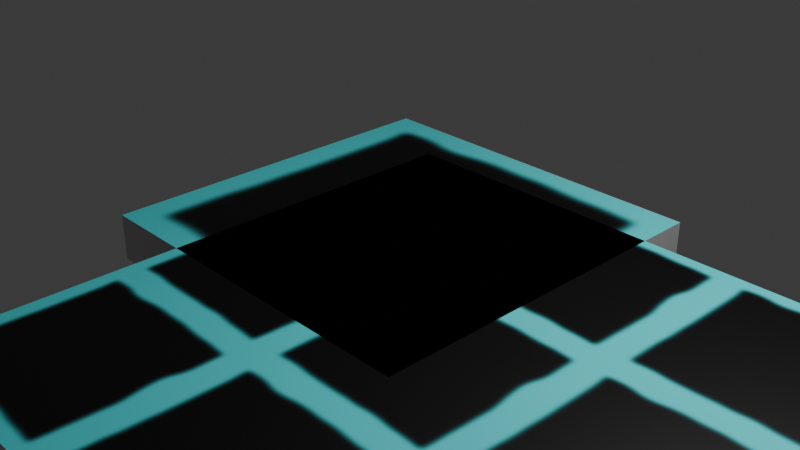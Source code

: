 # Source: tile.blend  (saved by Blender 4.0.36; exported with 4.5.12 LTS)
import bpy
from mathutils import Matrix  # noqa: F401  (used for matrix-valued properties, if any)

bpy.ops.wm.read_factory_settings(use_empty=True)
scene = bpy.context.scene
scene.name = 'Scene'

# ---- collections
col_collection_2 = bpy.data.collections.new('Collection 2'); scene.collection.children.link(col_collection_2)
col_collection = bpy.data.collections.new('Collection'); scene.collection.children.link(col_collection)

# ---- images (referenced by path relative to the original .blend; pixels are not part of the script)
import os
ASSET_DIR = os.environ.get("B2B_ASSET_DIR", "")  # directory of the original .blend (textures are referenced by path, not embedded)
HERE = os.path.dirname(os.path.abspath(__file__))  # packed textures are extracted next to this script under _unpacked/

def load_image(name, relpath, width, height, colorspace="sRGB"):
    """Load a texture the original file referenced (path relative to the .blend, or extracted next to this script)."""
    p = next((c for c in (os.path.join(HERE, relpath), os.path.join(ASSET_DIR, relpath)) if relpath and os.path.exists(c)), "")
    if p:
        img = bpy.data.images.load(p, check_existing=True)
        img.name = name
    else:  # same state as the original file: an image datablock whose file is absent (Cycles renders it pink)
        img = bpy.data.images.new(name, width, height)
        img.source = "FILE"
        img.filepath = "//" + (relpath or name)
    img.colorspace_settings.name = colorspace
    return img
img_basic_one = load_image('Basic One', '_unpacked/Basic_One.e0b26c66.png', 1024, 1024, 'sRGB')

# ---- materials (node trees are filled in below, after node groups)
mat_material_001 = bpy.data.materials.new('Material.001')
mat_material_001.alpha_threshold = 0.0
mat_material_001.use_transparent_shadow = False
mat_material_001.roughness = 0.5
mat_material_001.line_color = (0.0, 0.0, 0.0, 1.0)
mat_material = bpy.data.materials.new('Material')
mat_material.alpha_threshold = 0.0
mat_material.use_transparent_shadow = False
mat_material.roughness = 0.5
mat_material.line_color = (0.0, 0.0, 0.0, 1.0)

# ---- material node trees
mat_material_001.use_nodes = True; mat_material_001.node_tree.nodes.clear()
_N = mat_material_001.node_tree.nodes; _L = mat_material_001.node_tree.links
n0 = _N.new('ShaderNodeOutputMaterial'); n0.name = 'Material Output'; n0.location = (300, 300)
n1 = _N.new('ShaderNodeBsdfPrincipled'); n1.name = 'Principled BSDF'; n1.location = (10, 300)
n1.inputs[3].default_value = 1.45
n2 = _N.new('ShaderNodeTexImage'); n2.name = 'Image Texture'; n2.location = (-280, 260)
n2.image = img_basic_one
_L.new(n1.outputs[0], n0.inputs[0])
_L.new(n2.outputs[0], n1.inputs[0])
n0.is_active_output = True
mat_material.use_nodes = True; mat_material.node_tree.nodes.clear()
_N = mat_material.node_tree.nodes; _L = mat_material.node_tree.links
n0 = _N.new('ShaderNodeOutputMaterial'); n0.name = 'Material Output'; n0.location = (300, 300)
n1 = _N.new('ShaderNodeBsdfPrincipled'); n1.name = 'Principled BSDF'; n1.location = (10, 300)
n1.inputs[3].default_value = 1.45
n2 = _N.new('ShaderNodeTexImage'); n2.name = 'Image Texture'; n2.location = (-280, 260)
n2.image = img_basic_one
_L.new(n1.outputs[0], n0.inputs[0])
_L.new(n2.outputs[0], n1.inputs[0])
n0.is_active_output = True

# ---- world
world_world = bpy.data.worlds.new('World'); scene.world = world_world
world_world.use_nodes = True; world_world.node_tree.nodes.clear()
_N = world_world.node_tree.nodes; _L = world_world.node_tree.links
n0 = _N.new('ShaderNodeOutputWorld'); n0.name = 'World Output'; n0.location = (300, 300)
n1 = _N.new('ShaderNodeBackground'); n1.name = 'Background'; n1.location = (10, 300)
n1.inputs[0].default_value = (0.05088, 0.05088, 0.05088, 1.0)
_L.new(n1.outputs[0], n0.inputs[0])
n0.is_active_output = True
world_world.color = (0.05088, 0.05088, 0.05088)
world_world.use_sun_shadow = False
world_world.sun_shadow_jitter_overblur = 0.0

# ---- cameras
cam_camera = bpy.data.cameras.new('Camera')
cam_camera.clip_end = 100.0
cam_camera.ortho_scale = 7.314

# ---- lights
light_light = bpy.data.lights.new('Light', 'POINT')
light_light.transmission_factor = 0.0
light_light.use_soft_falloff = False
light_light.energy = 1000.0
light_light.shadow_soft_size = 0.1
light_light.shadow_maximum_resolution = 0.006
light_light.use_absolute_resolution = True

# ---- meshes
me_cube_002 = bpy.data.meshes.new('Cube.002')
me_cube_002.from_pydata([(1.0, 1.0, 0.0), (1.0, 1.0, -0.5), (1.0, -1.0, 0.0), (1.0, -1.0, -0.5), (-1.0, 1.0, 0.0), (-1.0, 1.0, -0.5), (-1.0, -1.0, 0.0), (-1.0, -1.0, -0.5)], [], [(0, 4, 6, 2), (3, 2, 6, 7), (7, 6, 4, 5), (5, 1, 3, 7), (1, 0, 2, 3), (5, 4, 0, 1)])
_uv = me_cube_002.uv_layers.new(name='UVMap')
_uv.uv.foreach_set('vector', [0.3124, 0.3124, 0.02098, 0.3124, 0.02098, 0.02098, 0.3124, 0.02098, 0.02098, 0.6457, 0.02098, 0.3543, 0.3124, 0.3543, 0.3124, 0.6457, 0.6457, 0.3124, 0.3543, 0.3124, 0.3543, 0.02098, 0.6457, 0.02098, 0.6457, 0.3543, 0.6457, 0.6457, 0.3543, 0.6457, 0.3543, 0.3543, 0.02098, 0.979, 0.02098, 0.6876, 0.3124, 0.6876, 0.3124, 0.979, 0.3543, 0.979, 0.3543, 0.6876, 0.6457, 0.6876, 0.6457, 0.979])
me_cube_002.materials.append(mat_material_001)
me_cube_002.use_mirror_vertex_groups = False
me_cube_002.update()
me_cube_011 = bpy.data.meshes.new('Cube.011')
me_cube_011.from_pydata([(1.0, 1.0, 0.0), (1.0, 1.0, -0.5), (1.0, -1.0, 0.0), (1.0, -1.0, -0.5), (-1.0, 1.0, 0.0), (-1.0, 1.0, -0.5), (-1.0, -1.0, 0.0), (-1.0, -1.0, -0.5)], [], [(0, 4, 6, 2), (3, 2, 6, 7), (7, 6, 4, 5), (5, 1, 3, 7), (1, 0, 2, 3), (5, 4, 0, 1)])
_uv = me_cube_011.uv_layers.new(name='UVMap')
_uv.uv.foreach_set('vector', [0.3124, 0.3124, 0.02098, 0.3124, 0.02098, 0.02098, 0.3124, 0.02098, 0.02098, 0.6457, 0.02098, 0.3543, 0.3124, 0.3543, 0.3124, 0.6457, 0.6457, 0.3124, 0.3543, 0.3124, 0.3543, 0.02098, 0.6457, 0.02098, 0.6457, 0.3543, 0.6457, 0.6457, 0.3543, 0.6457, 0.3543, 0.3543, 0.02098, 0.979, 0.02098, 0.6876, 0.3124, 0.6876, 0.3124, 0.979, 0.3543, 0.979, 0.3543, 0.6876, 0.6457, 0.6876, 0.6457, 0.979])
me_cube_011.materials.append(mat_material_001)
me_cube_011.use_mirror_vertex_groups = False
me_cube_011.update()
me_cube_012 = bpy.data.meshes.new('Cube.012')
me_cube_012.from_pydata([(1.0, 1.0, 0.0), (1.0, 1.0, -0.5), (1.0, -1.0, 0.0), (1.0, -1.0, -0.5), (-1.0, 1.0, 0.0), (-1.0, 1.0, -0.5), (-1.0, -1.0, 0.0), (-1.0, -1.0, -0.5)], [], [(0, 4, 6, 2), (3, 2, 6, 7), (7, 6, 4, 5), (5, 1, 3, 7), (1, 0, 2, 3), (5, 4, 0, 1)])
_uv = me_cube_012.uv_layers.new(name='UVMap')
_uv.uv.foreach_set('vector', [0.3124, 0.3124, 0.02098, 0.3124, 0.02098, 0.02098, 0.3124, 0.02098, 0.02098, 0.6457, 0.02098, 0.3543, 0.3124, 0.3543, 0.3124, 0.6457, 0.6457, 0.3124, 0.3543, 0.3124, 0.3543, 0.02098, 0.6457, 0.02098, 0.6457, 0.3543, 0.6457, 0.6457, 0.3543, 0.6457, 0.3543, 0.3543, 0.02098, 0.979, 0.02098, 0.6876, 0.3124, 0.6876, 0.3124, 0.979, 0.3543, 0.979, 0.3543, 0.6876, 0.6457, 0.6876, 0.6457, 0.979])
me_cube_012.materials.append(mat_material_001)
me_cube_012.use_mirror_vertex_groups = False
me_cube_012.update()
me_cube_013 = bpy.data.meshes.new('Cube.013')
me_cube_013.from_pydata([(1.0, 1.0, 0.0), (1.0, 1.0, -0.5), (1.0, -1.0, 0.0), (1.0, -1.0, -0.5), (-1.0, 1.0, 0.0), (-1.0, 1.0, -0.5), (-1.0, -1.0, 0.0), (-1.0, -1.0, -0.5)], [], [(0, 4, 6, 2), (3, 2, 6, 7), (7, 6, 4, 5), (5, 1, 3, 7), (1, 0, 2, 3), (5, 4, 0, 1)])
_uv = me_cube_013.uv_layers.new(name='UVMap')
_uv.uv.foreach_set('vector', [0.3124, 0.3124, 0.02098, 0.3124, 0.02098, 0.02098, 0.3124, 0.02098, 0.02098, 0.6457, 0.02098, 0.3543, 0.3124, 0.3543, 0.3124, 0.6457, 0.6457, 0.3124, 0.3543, 0.3124, 0.3543, 0.02098, 0.6457, 0.02098, 0.6457, 0.3543, 0.6457, 0.6457, 0.3543, 0.6457, 0.3543, 0.3543, 0.02098, 0.979, 0.02098, 0.6876, 0.3124, 0.6876, 0.3124, 0.979, 0.3543, 0.979, 0.3543, 0.6876, 0.6457, 0.6876, 0.6457, 0.979])
me_cube_013.materials.append(mat_material_001)
me_cube_013.use_mirror_vertex_groups = False
me_cube_013.update()
me_cube_014 = bpy.data.meshes.new('Cube.014')
me_cube_014.from_pydata([(1.0, 1.0, 0.0), (1.0, 1.0, -0.5), (1.0, -1.0, 0.0), (1.0, -1.0, -0.5), (-1.0, 1.0, 0.0), (-1.0, 1.0, -0.5), (-1.0, -1.0, 0.0), (-1.0, -1.0, -0.5)], [], [(0, 4, 6, 2), (3, 2, 6, 7), (7, 6, 4, 5), (5, 1, 3, 7), (1, 0, 2, 3), (5, 4, 0, 1)])
_uv = me_cube_014.uv_layers.new(name='UVMap')
_uv.uv.foreach_set('vector', [0.3124, 0.3124, 0.02098, 0.3124, 0.02098, 0.02098, 0.3124, 0.02098, 0.02098, 0.6457, 0.02098, 0.3543, 0.3124, 0.3543, 0.3124, 0.6457, 0.6457, 0.3124, 0.3543, 0.3124, 0.3543, 0.02098, 0.6457, 0.02098, 0.6457, 0.3543, 0.6457, 0.6457, 0.3543, 0.6457, 0.3543, 0.3543, 0.02098, 0.979, 0.02098, 0.6876, 0.3124, 0.6876, 0.3124, 0.979, 0.3543, 0.979, 0.3543, 0.6876, 0.6457, 0.6876, 0.6457, 0.979])
me_cube_014.materials.append(mat_material_001)
me_cube_014.use_mirror_vertex_groups = False
me_cube_014.update()
me_cube_015 = bpy.data.meshes.new('Cube.015')
me_cube_015.from_pydata([(1.0, 1.0, 0.0), (1.0, 1.0, -0.5), (1.0, -1.0, 0.0), (1.0, -1.0, -0.5), (-1.0, 1.0, 0.0), (-1.0, 1.0, -0.5), (-1.0, -1.0, 0.0), (-1.0, -1.0, -0.5)], [], [(0, 4, 6, 2), (3, 2, 6, 7), (7, 6, 4, 5), (5, 1, 3, 7), (1, 0, 2, 3), (5, 4, 0, 1)])
_uv = me_cube_015.uv_layers.new(name='UVMap')
_uv.uv.foreach_set('vector', [0.3124, 0.3124, 0.02098, 0.3124, 0.02098, 0.02098, 0.3124, 0.02098, 0.02098, 0.6457, 0.02098, 0.3543, 0.3124, 0.3543, 0.3124, 0.6457, 0.6457, 0.3124, 0.3543, 0.3124, 0.3543, 0.02098, 0.6457, 0.02098, 0.6457, 0.3543, 0.6457, 0.6457, 0.3543, 0.6457, 0.3543, 0.3543, 0.02098, 0.979, 0.02098, 0.6876, 0.3124, 0.6876, 0.3124, 0.979, 0.3543, 0.979, 0.3543, 0.6876, 0.6457, 0.6876, 0.6457, 0.979])
me_cube_015.materials.append(mat_material_001)
me_cube_015.use_mirror_vertex_groups = False
me_cube_015.update()
me_cube_016 = bpy.data.meshes.new('Cube.016')
me_cube_016.from_pydata([(1.0, 1.0, 0.0), (1.0, 1.0, -0.5), (1.0, -1.0, 0.0), (1.0, -1.0, -0.5), (-1.0, 1.0, 0.0), (-1.0, 1.0, -0.5), (-1.0, -1.0, 0.0), (-1.0, -1.0, -0.5)], [], [(0, 4, 6, 2), (3, 2, 6, 7), (7, 6, 4, 5), (5, 1, 3, 7), (1, 0, 2, 3), (5, 4, 0, 1)])
_uv = me_cube_016.uv_layers.new(name='UVMap')
_uv.uv.foreach_set('vector', [0.3124, 0.3124, 0.02098, 0.3124, 0.02098, 0.02098, 0.3124, 0.02098, 0.02098, 0.6457, 0.02098, 0.3543, 0.3124, 0.3543, 0.3124, 0.6457, 0.6457, 0.3124, 0.3543, 0.3124, 0.3543, 0.02098, 0.6457, 0.02098, 0.6457, 0.3543, 0.6457, 0.6457, 0.3543, 0.6457, 0.3543, 0.3543, 0.02098, 0.979, 0.02098, 0.6876, 0.3124, 0.6876, 0.3124, 0.979, 0.3543, 0.979, 0.3543, 0.6876, 0.6457, 0.6876, 0.6457, 0.979])
me_cube_016.materials.append(mat_material_001)
me_cube_016.use_mirror_vertex_groups = False
me_cube_016.update()
me_cube_017 = bpy.data.meshes.new('Cube.017')
me_cube_017.from_pydata([(1.0, 1.0, 0.0), (1.0, 1.0, -0.5), (1.0, -1.0, 0.0), (1.0, -1.0, -0.5), (-1.0, 1.0, 0.0), (-1.0, 1.0, -0.5), (-1.0, -1.0, 0.0), (-1.0, -1.0, -0.5)], [], [(0, 4, 6, 2), (3, 2, 6, 7), (7, 6, 4, 5), (5, 1, 3, 7), (1, 0, 2, 3), (5, 4, 0, 1)])
_uv = me_cube_017.uv_layers.new(name='UVMap')
_uv.uv.foreach_set('vector', [0.3124, 0.3124, 0.02098, 0.3124, 0.02098, 0.02098, 0.3124, 0.02098, 0.02098, 0.6457, 0.02098, 0.3543, 0.3124, 0.3543, 0.3124, 0.6457, 0.6457, 0.3124, 0.3543, 0.3124, 0.3543, 0.02098, 0.6457, 0.02098, 0.6457, 0.3543, 0.6457, 0.6457, 0.3543, 0.6457, 0.3543, 0.3543, 0.02098, 0.979, 0.02098, 0.6876, 0.3124, 0.6876, 0.3124, 0.979, 0.3543, 0.979, 0.3543, 0.6876, 0.6457, 0.6876, 0.6457, 0.979])
me_cube_017.materials.append(mat_material_001)
me_cube_017.use_mirror_vertex_groups = False
me_cube_017.update()
me_cube_018 = bpy.data.meshes.new('Cube.018')
me_cube_018.from_pydata([(1.0, 1.0, 0.0), (1.0, 1.0, -0.5), (1.0, -1.0, 0.0), (1.0, -1.0, -0.5), (-1.0, 1.0, 0.0), (-1.0, 1.0, -0.5), (-1.0, -1.0, 0.0), (-1.0, -1.0, -0.5)], [], [(0, 4, 6, 2), (3, 2, 6, 7), (7, 6, 4, 5), (5, 1, 3, 7), (1, 0, 2, 3), (5, 4, 0, 1)])
_uv = me_cube_018.uv_layers.new(name='UVMap')
_uv.uv.foreach_set('vector', [0.3124, 0.3124, 0.02098, 0.3124, 0.02098, 0.02098, 0.3124, 0.02098, 0.02098, 0.6457, 0.02098, 0.3543, 0.3124, 0.3543, 0.3124, 0.6457, 0.6457, 0.3124, 0.3543, 0.3124, 0.3543, 0.02098, 0.6457, 0.02098, 0.6457, 0.3543, 0.6457, 0.6457, 0.3543, 0.6457, 0.3543, 0.3543, 0.02098, 0.979, 0.02098, 0.6876, 0.3124, 0.6876, 0.3124, 0.979, 0.3543, 0.979, 0.3543, 0.6876, 0.6457, 0.6876, 0.6457, 0.979])
me_cube_018.materials.append(mat_material_001)
me_cube_018.use_mirror_vertex_groups = False
me_cube_018.update()
me_cube = bpy.data.meshes.new('Cube')
me_cube.from_pydata([(0.5, 0.5, 0.0), (0.5, 0.5, -0.25), (0.5, -0.5, 0.0), (0.5, -0.5, -0.25), (-0.5, 0.5, 0.0), (-0.5, 0.5, -0.25), (-0.5, -0.5, 0.0), (-0.5, -0.5, -0.25)], [], [(0, 4, 6, 2), (3, 2, 6, 7), (7, 6, 4, 5), (5, 1, 3, 7), (1, 0, 2, 3), (5, 4, 0, 1)])
_uv = me_cube.uv_layers.new(name='UVMap')
_uv.uv.foreach_set('vector', [0.3124, 0.3124, 0.02098, 0.3124, 0.02098, 0.02098, 0.3124, 0.02098, 0.02098, 0.6457, 0.02098, 0.3543, 0.3124, 0.3543, 0.3124, 0.6457, 0.6457, 0.3124, 0.3543, 0.3124, 0.3543, 0.02098, 0.6457, 0.02098, 0.6457, 0.3543, 0.6457, 0.6457, 0.3543, 0.6457, 0.3543, 0.3543, 0.02098, 0.979, 0.02098, 0.6876, 0.3124, 0.6876, 0.3124, 0.979, 0.3543, 0.979, 0.3543, 0.6876, 0.6457, 0.6876, 0.6457, 0.979])
me_cube.materials.append(mat_material)
me_cube.use_mirror_vertex_groups = False
me_cube.update()
me_cube_001 = bpy.data.meshes.new('Cube.001')
me_cube_001.from_pydata([(-2.0, -2.0, -4.0), (-2.0, -2.0, 0.0), (-2.0, 2.0, -4.0), (-2.0, 2.0, 0.0), (2.0, -2.0, -4.0), (2.0, -2.0, 0.0), (2.0, 2.0, -4.0), (2.0, 2.0, 0.0)], [], [(0, 1, 3, 2), (2, 3, 7, 6), (6, 7, 5, 4), (4, 5, 1, 0), (2, 6, 4, 0), (7, 3, 1, 5)])
_uv = me_cube_001.uv_layers.new(name='UVMap')
_uv.uv.foreach_set('vector', [0.02098, 0.3124, 0.02098, 0.02098, 0.3124, 0.02098, 0.3124, 0.3124, 0.02098, 0.6457, 0.02098, 0.3543, 0.3124, 0.3543, 0.3124, 0.6457, 0.6457, 0.3124, 0.3543, 0.3124, 0.3543, 0.02098, 0.6457, 0.02098, 0.6457, 0.6457, 0.3543, 0.6457, 0.3543, 0.3543, 0.6457, 0.3543, 0.3124, 0.979, 0.02098, 0.979, 0.02098, 0.6876, 0.3124, 0.6876, 0.3117, 0.315, 0.02033, 0.315, 0.02033, 0.02358, 0.3117, 0.02358])
me_cube_001.materials.append(mat_material)
me_cube_001.update()

# ---- objects
ob_floor_tile_001 = bpy.data.objects.new('Floor Tile.001', me_cube_002)
ob_floor_tile_002 = bpy.data.objects.new('Floor Tile.002', me_cube_011)
ob_floor_tile_003 = bpy.data.objects.new('Floor Tile.003', me_cube_012)
ob_floor_tile_004 = bpy.data.objects.new('Floor Tile.004', me_cube_013)
ob_floor_tile_005 = bpy.data.objects.new('Floor Tile.005', me_cube_014)
ob_floor_tile_006 = bpy.data.objects.new('Floor Tile.006', me_cube_015)
ob_floor_tile_007 = bpy.data.objects.new('Floor Tile.007', me_cube_016)
ob_floor_tile_008 = bpy.data.objects.new('Floor Tile.008', me_cube_017)
ob_floor_tile_009 = bpy.data.objects.new('Floor Tile.009', me_cube_018)
ob_floor_tile = bpy.data.objects.new('Floor Tile', me_cube)
ob_light = bpy.data.objects.new('Light', light_light)
ob_camera = bpy.data.objects.new('Camera', cam_camera)
ob_floor_tile_xl = bpy.data.objects.new('Floor Tile XL', me_cube_001)

# ---- transforms, parenting, visibility, modifiers, constraints
ob_floor_tile_001.location = (0.0, -3.596, 0.0)
ob_floor_tile_001.lock_rotations_4d = False
ob_floor_tile_001.empty_display_type = 'ARROWS'
ob_floor_tile_001.lineart.crease_threshold = 0.0
ob_floor_tile_002.location = (0.0, -1.596, 0.0)
ob_floor_tile_002.lock_rotations_4d = False
ob_floor_tile_002.empty_display_type = 'ARROWS'
ob_floor_tile_002.lineart.crease_threshold = 0.0
ob_floor_tile_003.location = (0.0, 0.4038, 0.0)
ob_floor_tile_003.lock_rotations_4d = False
ob_floor_tile_003.empty_display_type = 'ARROWS'
ob_floor_tile_003.lineart.crease_threshold = 0.0
ob_floor_tile_004.location = (2.0, -3.596, 0.0)
ob_floor_tile_004.lock_rotations_4d = False
ob_floor_tile_004.empty_display_type = 'ARROWS'
ob_floor_tile_004.lineart.crease_threshold = 0.0
ob_floor_tile_005.location = (4.0, -3.596, 0.0)
ob_floor_tile_005.lock_rotations_4d = False
ob_floor_tile_005.empty_display_type = 'ARROWS'
ob_floor_tile_005.lineart.crease_threshold = 0.0
ob_floor_tile_006.location = (2.0, -1.596, 0.0)
ob_floor_tile_006.lock_rotations_4d = False
ob_floor_tile_006.empty_display_type = 'ARROWS'
ob_floor_tile_006.lineart.crease_threshold = 0.0
ob_floor_tile_007.location = (4.0, -1.596, 0.0)
ob_floor_tile_007.lock_rotations_4d = False
ob_floor_tile_007.empty_display_type = 'ARROWS'
ob_floor_tile_007.lineart.crease_threshold = 0.0
ob_floor_tile_008.location = (2.0, 0.4038, 0.0)
ob_floor_tile_008.lock_rotations_4d = False
ob_floor_tile_008.empty_display_type = 'ARROWS'
ob_floor_tile_008.lineart.crease_threshold = 0.0
ob_floor_tile_009.location = (4.0, 0.4038, 0.0)
ob_floor_tile_009.lock_rotations_4d = False
ob_floor_tile_009.empty_display_type = 'ARROWS'
ob_floor_tile_009.lineart.crease_threshold = 0.0
ob_floor_tile.location = (0.0, 0.0, 0.0)
ob_floor_tile.lock_rotations_4d = False
ob_floor_tile.empty_display_type = 'ARROWS'
ob_floor_tile.lineart.crease_threshold = 0.0
ob_light.location = (4.076, 1.005, 5.904)
ob_light.rotation_euler = (0.6503, 0.05522, 1.866)
ob_light.lock_rotations_4d = False
ob_light.empty_display_type = 'ARROWS'
ob_light.color = (0.0, 0.0, 0.0, 0.0)
ob_light.lineart.crease_threshold = 0.0
ob_camera.location = (7.359, -6.926, 4.958)
ob_camera.rotation_euler = (1.109, 0.0, 0.8149)
ob_camera.lock_rotations_4d = False
ob_camera.empty_display_type = 'ARROWS'
ob_camera.color = (0.0, 0.0, 0.0, 0.0)
ob_camera.display_type = 'WIRE'
ob_camera.lineart.crease_threshold = 0.0
ob_floor_tile_xl.location = (0.0, 0.0, 0.0)
ob_floor_tile_xl.scale = (1.0, 1.0, 0.125)

# ---- collection membership
col_collection_2.objects.link(ob_floor_tile_001)
col_collection_2.objects.link(ob_floor_tile_002)
col_collection_2.objects.link(ob_floor_tile_003)
col_collection_2.objects.link(ob_floor_tile_004)
col_collection_2.objects.link(ob_floor_tile_005)
col_collection_2.objects.link(ob_floor_tile_006)
col_collection_2.objects.link(ob_floor_tile_007)
col_collection_2.objects.link(ob_floor_tile_008)
col_collection_2.objects.link(ob_floor_tile_009)
col_collection.objects.link(ob_floor_tile)
col_collection.objects.link(ob_light)
col_collection.objects.link(ob_camera)
col_collection.objects.link(ob_floor_tile_xl)

# ---- scene / render settings (as saved in the file)
scene.camera = ob_camera
scene.frame_start = 1; scene.frame_end = 250; scene.frame_set(1)
scene.render.engine = 'BLENDER_EEVEE_NEXT'
scene.cycles.sampling_pattern = 'TABULATED_SOBOL'
bpy.context.view_layer.update()
